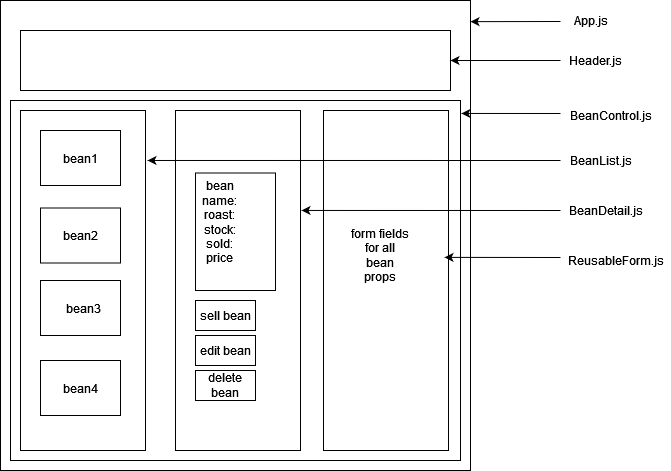

The diagram above was exported from draw.io. Its source (the exported page's mxGraphModel, read from the mxfile embedded in the PNG):
<mxGraphModel dx="1024" dy="515" grid="1" gridSize="10" guides="1" tooltips="1" connect="1" arrows="1" fold="1" page="1" pageScale="1" pageWidth="850" pageHeight="1100" math="0" shadow="0">
  <root>
    <mxCell id="0" />
    <mxCell id="1" parent="0" />
    <mxCell id="1IoAdfSmir7MgtYAgRnr-4" value="" style="swimlane;startSize=0;" parent="1" vertex="1">
      <mxGeometry x="390" y="230" width="120" height="370" as="geometry" />
    </mxCell>
    <mxCell id="1IoAdfSmir7MgtYAgRnr-1" value="" style="whiteSpace=wrap;html=1;aspect=fixed;" parent="1IoAdfSmir7MgtYAgRnr-4" vertex="1">
      <mxGeometry x="-350" y="-100" width="470" height="470" as="geometry" />
    </mxCell>
    <mxCell id="psA8usb0UY0BKC7DE03M-2" value="" style="rounded=0;whiteSpace=wrap;html=1;" vertex="1" parent="1IoAdfSmir7MgtYAgRnr-4">
      <mxGeometry x="-330" y="-70" width="430" height="60" as="geometry" />
    </mxCell>
    <mxCell id="psA8usb0UY0BKC7DE03M-7" value="" style="rounded=0;whiteSpace=wrap;html=1;" vertex="1" parent="1IoAdfSmir7MgtYAgRnr-4">
      <mxGeometry x="-340" width="450" height="360" as="geometry" />
    </mxCell>
    <mxCell id="1IoAdfSmir7MgtYAgRnr-5" value="" style="rounded=0;whiteSpace=wrap;html=1;" parent="1IoAdfSmir7MgtYAgRnr-4" vertex="1">
      <mxGeometry x="-175" y="10" width="125" height="340" as="geometry" />
    </mxCell>
    <mxCell id="psA8usb0UY0BKC7DE03M-5" value="" style="rounded=0;whiteSpace=wrap;html=1;" vertex="1" parent="1IoAdfSmir7MgtYAgRnr-4">
      <mxGeometry x="-330" y="10" width="125" height="340" as="geometry" />
    </mxCell>
    <mxCell id="psA8usb0UY0BKC7DE03M-6" value="" style="rounded=0;whiteSpace=wrap;html=1;" vertex="1" parent="1IoAdfSmir7MgtYAgRnr-4">
      <mxGeometry x="-27" y="10" width="125" height="340" as="geometry" />
    </mxCell>
    <mxCell id="psA8usb0UY0BKC7DE03M-19" value="" style="rounded=0;whiteSpace=wrap;html=1;" vertex="1" parent="1IoAdfSmir7MgtYAgRnr-4">
      <mxGeometry x="-310" y="30" width="80" height="55" as="geometry" />
    </mxCell>
    <mxCell id="psA8usb0UY0BKC7DE03M-20" value="" style="rounded=0;whiteSpace=wrap;html=1;" vertex="1" parent="1IoAdfSmir7MgtYAgRnr-4">
      <mxGeometry x="-310" y="107.5" width="80" height="55" as="geometry" />
    </mxCell>
    <mxCell id="psA8usb0UY0BKC7DE03M-21" value="" style="rounded=0;whiteSpace=wrap;html=1;" vertex="1" parent="1IoAdfSmir7MgtYAgRnr-4">
      <mxGeometry x="-310" y="180" width="80" height="55" as="geometry" />
    </mxCell>
    <mxCell id="psA8usb0UY0BKC7DE03M-23" value="bean1" style="text;html=1;strokeColor=none;fillColor=none;align=center;verticalAlign=middle;whiteSpace=wrap;rounded=0;" vertex="1" parent="1IoAdfSmir7MgtYAgRnr-4">
      <mxGeometry x="-300" y="42.5" width="60" height="30" as="geometry" />
    </mxCell>
    <mxCell id="psA8usb0UY0BKC7DE03M-24" value="bean2" style="text;html=1;strokeColor=none;fillColor=none;align=center;verticalAlign=middle;whiteSpace=wrap;rounded=0;" vertex="1" parent="1IoAdfSmir7MgtYAgRnr-4">
      <mxGeometry x="-300" y="120" width="60" height="30" as="geometry" />
    </mxCell>
    <mxCell id="psA8usb0UY0BKC7DE03M-25" value="bean3" style="text;html=1;strokeColor=none;fillColor=none;align=center;verticalAlign=middle;whiteSpace=wrap;rounded=0;" vertex="1" parent="1IoAdfSmir7MgtYAgRnr-4">
      <mxGeometry x="-297.5" y="192.5" width="60" height="30" as="geometry" />
    </mxCell>
    <mxCell id="psA8usb0UY0BKC7DE03M-30" value="" style="rounded=0;whiteSpace=wrap;html=1;" vertex="1" parent="1IoAdfSmir7MgtYAgRnr-4">
      <mxGeometry x="-155" y="72.5" width="80" height="117.5" as="geometry" />
    </mxCell>
    <mxCell id="psA8usb0UY0BKC7DE03M-32" value="sell bean" style="rounded=0;whiteSpace=wrap;html=1;" vertex="1" parent="1IoAdfSmir7MgtYAgRnr-4">
      <mxGeometry x="-155" y="200" width="60" height="30" as="geometry" />
    </mxCell>
    <mxCell id="psA8usb0UY0BKC7DE03M-33" value="edit bean" style="rounded=0;whiteSpace=wrap;html=1;" vertex="1" parent="1IoAdfSmir7MgtYAgRnr-4">
      <mxGeometry x="-155" y="235" width="60" height="30" as="geometry" />
    </mxCell>
    <mxCell id="psA8usb0UY0BKC7DE03M-34" value="delete bean" style="rounded=0;whiteSpace=wrap;html=1;" vertex="1" parent="1IoAdfSmir7MgtYAgRnr-4">
      <mxGeometry x="-155" y="270" width="60" height="30" as="geometry" />
    </mxCell>
    <mxCell id="psA8usb0UY0BKC7DE03M-8" value="" style="endArrow=classic;html=1;rounded=0;entryX=1;entryY=0.045;entryDx=0;entryDy=0;entryPerimeter=0;" edge="1" parent="1" target="1IoAdfSmir7MgtYAgRnr-1">
      <mxGeometry width="50" height="50" relative="1" as="geometry">
        <mxPoint x="600" y="151" as="sourcePoint" />
        <mxPoint x="450" y="350" as="targetPoint" />
      </mxGeometry>
    </mxCell>
    <mxCell id="psA8usb0UY0BKC7DE03M-9" value="" style="endArrow=classic;html=1;rounded=0;entryX=1;entryY=0.5;entryDx=0;entryDy=0;" edge="1" parent="1" target="psA8usb0UY0BKC7DE03M-2">
      <mxGeometry width="50" height="50" relative="1" as="geometry">
        <mxPoint x="600" y="190" as="sourcePoint" />
        <mxPoint x="450" y="350" as="targetPoint" />
      </mxGeometry>
    </mxCell>
    <mxCell id="psA8usb0UY0BKC7DE03M-10" value="" style="endArrow=classic;html=1;rounded=0;entryX=1.002;entryY=0.036;entryDx=0;entryDy=0;entryPerimeter=0;" edge="1" parent="1" target="psA8usb0UY0BKC7DE03M-7">
      <mxGeometry width="50" height="50" relative="1" as="geometry">
        <mxPoint x="600" y="243" as="sourcePoint" />
        <mxPoint x="450" y="350" as="targetPoint" />
      </mxGeometry>
    </mxCell>
    <mxCell id="psA8usb0UY0BKC7DE03M-11" value="" style="endArrow=classic;html=1;rounded=0;entryX=1.016;entryY=0.147;entryDx=0;entryDy=0;entryPerimeter=0;" edge="1" parent="1" target="psA8usb0UY0BKC7DE03M-5">
      <mxGeometry width="50" height="50" relative="1" as="geometry">
        <mxPoint x="600" y="290" as="sourcePoint" />
        <mxPoint x="450" y="350" as="targetPoint" />
      </mxGeometry>
    </mxCell>
    <mxCell id="psA8usb0UY0BKC7DE03M-12" value="" style="endArrow=classic;html=1;rounded=0;entryX=1.008;entryY=0.294;entryDx=0;entryDy=0;entryPerimeter=0;" edge="1" parent="1" target="1IoAdfSmir7MgtYAgRnr-5">
      <mxGeometry width="50" height="50" relative="1" as="geometry">
        <mxPoint x="600" y="340" as="sourcePoint" />
        <mxPoint x="450" y="350" as="targetPoint" />
      </mxGeometry>
    </mxCell>
    <mxCell id="psA8usb0UY0BKC7DE03M-13" value="" style="endArrow=classic;html=1;rounded=0;entryX=0.968;entryY=0.432;entryDx=0;entryDy=0;entryPerimeter=0;" edge="1" parent="1" target="psA8usb0UY0BKC7DE03M-6">
      <mxGeometry width="50" height="50" relative="1" as="geometry">
        <mxPoint x="600" y="387" as="sourcePoint" />
        <mxPoint x="450" y="350" as="targetPoint" />
      </mxGeometry>
    </mxCell>
    <mxCell id="psA8usb0UY0BKC7DE03M-14" value="App.js" style="text;html=1;align=center;verticalAlign=middle;resizable=0;points=[];autosize=1;strokeColor=none;fillColor=none;" vertex="1" parent="1">
      <mxGeometry x="600" y="135" width="60" height="30" as="geometry" />
    </mxCell>
    <mxCell id="psA8usb0UY0BKC7DE03M-15" value="Header.js" style="text;html=1;align=center;verticalAlign=middle;resizable=0;points=[];autosize=1;strokeColor=none;fillColor=none;" vertex="1" parent="1">
      <mxGeometry x="600" y="175" width="70" height="30" as="geometry" />
    </mxCell>
    <mxCell id="psA8usb0UY0BKC7DE03M-16" value="BeanControl.js" style="text;html=1;align=center;verticalAlign=middle;resizable=0;points=[];autosize=1;strokeColor=none;fillColor=none;" vertex="1" parent="1">
      <mxGeometry x="600" y="230" width="100" height="30" as="geometry" />
    </mxCell>
    <mxCell id="psA8usb0UY0BKC7DE03M-18" value="&lt;div&gt;BeanList.js&lt;/div&gt;" style="text;html=1;align=center;verticalAlign=middle;resizable=0;points=[];autosize=1;strokeColor=none;fillColor=none;" vertex="1" parent="1">
      <mxGeometry x="600" y="275" width="80" height="30" as="geometry" />
    </mxCell>
    <mxCell id="psA8usb0UY0BKC7DE03M-22" value="" style="rounded=0;whiteSpace=wrap;html=1;" vertex="1" parent="1">
      <mxGeometry x="80" y="490" width="80" height="55" as="geometry" />
    </mxCell>
    <mxCell id="psA8usb0UY0BKC7DE03M-26" value="bean4" style="text;html=1;strokeColor=none;fillColor=none;align=center;verticalAlign=middle;whiteSpace=wrap;rounded=0;" vertex="1" parent="1">
      <mxGeometry x="90" y="502.5" width="60" height="30" as="geometry" />
    </mxCell>
    <mxCell id="psA8usb0UY0BKC7DE03M-28" value="BeanDetail.js" style="text;html=1;align=center;verticalAlign=middle;resizable=0;points=[];autosize=1;strokeColor=none;fillColor=none;" vertex="1" parent="1">
      <mxGeometry x="600" y="325" width="90" height="30" as="geometry" />
    </mxCell>
    <mxCell id="psA8usb0UY0BKC7DE03M-31" value="&lt;div&gt;bean&lt;/div&gt;&lt;div&gt;name:&lt;br&gt;&lt;/div&gt;&lt;div&gt;roast:&lt;/div&gt;&lt;div&gt;stock:&lt;/div&gt;&lt;div&gt;sold:&lt;/div&gt;&lt;div&gt;price&lt;br&gt;&lt;/div&gt;&lt;div&gt;&lt;br&gt;&lt;/div&gt;" style="text;html=1;strokeColor=none;fillColor=none;align=center;verticalAlign=middle;whiteSpace=wrap;rounded=0;" vertex="1" parent="1">
      <mxGeometry x="230" y="307.5" width="60" height="102.5" as="geometry" />
    </mxCell>
    <mxCell id="psA8usb0UY0BKC7DE03M-35" value="ReusableForm.js" style="text;html=1;align=center;verticalAlign=middle;resizable=0;points=[];autosize=1;strokeColor=none;fillColor=none;" vertex="1" parent="1">
      <mxGeometry x="600" y="375" width="110" height="30" as="geometry" />
    </mxCell>
    <mxCell id="psA8usb0UY0BKC7DE03M-36" value="form fields for all bean props" style="text;html=1;strokeColor=none;fillColor=none;align=center;verticalAlign=middle;whiteSpace=wrap;rounded=0;" vertex="1" parent="1">
      <mxGeometry x="390" y="360" width="60" height="50" as="geometry" />
    </mxCell>
  </root>
</mxGraphModel>